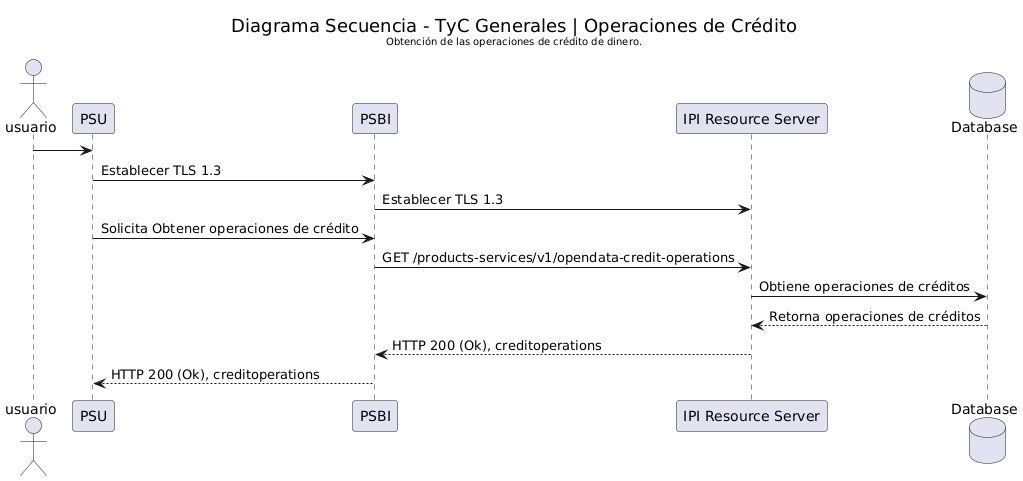

The diagram above was rendered by PlantUML. Its source (embedded in the PNG):
@startuml
actor usuario
participant PSU
participant "PSBI" as PSBI
participant "IPI Resource Server" as IPI
database "Database" as DB

skinparam titleFontStyle normal

title <size:18>Diagrama Secuencia - TyC Generales | Operaciones de Crédito</size>\n<size:10>Obtención de las operaciones de crédito de dinero.</size>

usuario -> PSU
PSU -> PSBI : Establecer TLS 1.3
PSBI-> IPI : Establecer TLS 1.3
PSU -> PSBI : Solicita Obtener operaciones de crédito
PSBI -> IPI : GET /products-services/v1/opendata-credit-operations
IPI  -> DB : Obtiene operaciones de créditos
DB --> IPI: Retorna operaciones de créditos
IPI  --> PSBI : HTTP 200 (Ok), creditoperations
PSBI --> PSU : HTTP 200 (Ok), creditoperations
@enduml